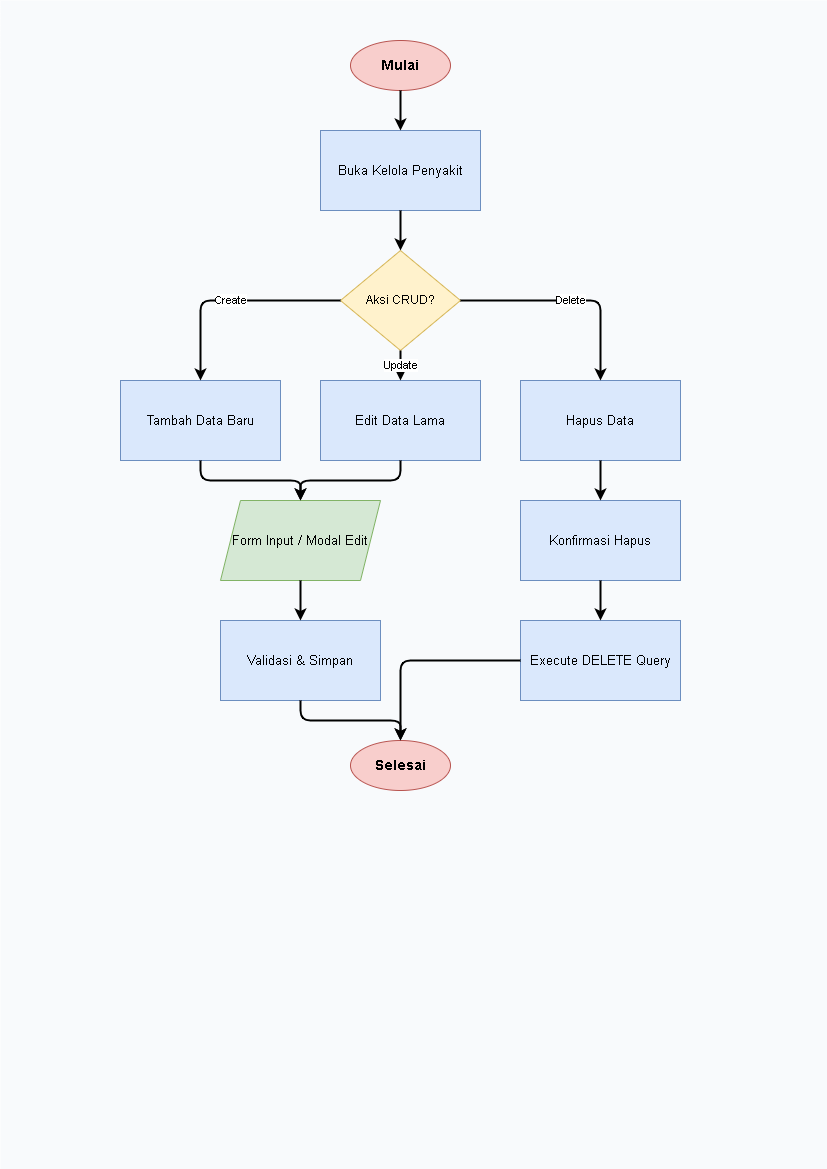

The diagram above was exported from draw.io. Its source (the exported page's mxGraphModel, read from the mxfile embedded in the PNG):
<mxGraphModel dx="620" dy="563" grid="1" gridSize="10" guides="1" tooltips="1" connect="1" arrows="1" fold="1" page="1" pageScale="1" pageWidth="827" pageHeight="1169" math="0" shadow="0">
  <root>
    <mxCell id="0" />
    <mxCell id="1" parent="0" />
    <mxCell id="bg" value="" style="rounded=0;whiteSpace=wrap;html=1;fillColor=#f8fafc;strokeColor=none;" parent="1" vertex="1">
      <mxGeometry width="827" height="1169" as="geometry" />
    </mxCell>
    <mxCell id="12" value="Mulai" style="ellipse;whiteSpace=wrap;html=1;fillColor=#f8cecc;strokeColor=#b85450;fontStyle=1;fontSize=14;" parent="1" vertex="1">
      <mxGeometry x="350" y="40" width="100" height="50" as="geometry" />
    </mxCell>
    <mxCell id="13" value="Buka Kelola Penyakit" style="rounded=0;whiteSpace=wrap;html=1;fillColor=#dae8fc;strokeColor=#6c8ebf;fontSize=13;" parent="1" vertex="1">
      <mxGeometry x="320" y="130" width="160" height="80" as="geometry" />
    </mxCell>
    <mxCell id="14" value="Aksi CRUD?" style="rhombus;whiteSpace=wrap;html=1;fillColor=#fff2cc;strokeColor=#d6b656;fontSize=12;" parent="1" vertex="1">
      <mxGeometry x="340" y="250" width="120" height="100" as="geometry" />
    </mxCell>
    <mxCell id="15" value="Tambah Data Baru" style="rounded=0;whiteSpace=wrap;html=1;fillColor=#dae8fc;strokeColor=#6c8ebf;fontSize=13;" parent="1" vertex="1">
      <mxGeometry x="120" y="380" width="160" height="80" as="geometry" />
    </mxCell>
    <mxCell id="16" value="Edit Data Lama" style="rounded=0;whiteSpace=wrap;html=1;fillColor=#dae8fc;strokeColor=#6c8ebf;fontSize=13;" parent="1" vertex="1">
      <mxGeometry x="320" y="380" width="160" height="80" as="geometry" />
    </mxCell>
    <mxCell id="17" value="Hapus Data" style="rounded=0;whiteSpace=wrap;html=1;fillColor=#dae8fc;strokeColor=#6c8ebf;fontSize=13;" parent="1" vertex="1">
      <mxGeometry x="520" y="380" width="160" height="80" as="geometry" />
    </mxCell>
    <mxCell id="18" value="Form Input / Modal Edit" style="shape=parallelogram;perimeter=parallelogramPerimeter;whiteSpace=wrap;html=1;fixedSize=1;fillColor=#d5e8d4;strokeColor=#82b366;fontSize=13;" parent="1" vertex="1">
      <mxGeometry x="220" y="500" width="160" height="80" as="geometry" />
    </mxCell>
    <mxCell id="19" value="Validasi &amp; Simpan" style="rounded=0;whiteSpace=wrap;html=1;fillColor=#dae8fc;strokeColor=#6c8ebf;fontSize=13;" parent="1" vertex="1">
      <mxGeometry x="220" y="620" width="160" height="80" as="geometry" />
    </mxCell>
    <mxCell id="20" value="Konfirmasi Hapus" style="rounded=0;whiteSpace=wrap;html=1;fillColor=#dae8fc;strokeColor=#6c8ebf;fontSize=13;" parent="1" vertex="1">
      <mxGeometry x="520" y="500" width="160" height="80" as="geometry" />
    </mxCell>
    <mxCell id="21" value="Execute DELETE Query" style="rounded=0;whiteSpace=wrap;html=1;fillColor=#dae8fc;strokeColor=#6c8ebf;fontSize=13;" parent="1" vertex="1">
      <mxGeometry x="520" y="620" width="160" height="80" as="geometry" />
    </mxCell>
    <mxCell id="22" value="Selesai" style="ellipse;whiteSpace=wrap;html=1;fillColor=#f8cecc;strokeColor=#b85450;fontStyle=1;fontSize=14;" parent="1" vertex="1">
      <mxGeometry x="350" y="740" width="100" height="50" as="geometry" />
    </mxCell>
    <mxCell id="513" value="" style="edgeStyle=orthogonalEdgeStyle;rounded=1;orthogonalLoop=1;jettySize=auto;html=1;strokeWidth=2;fontSize=11;" parent="1" source="12" target="13" edge="1">
      <mxGeometry relative="1" as="geometry" />
    </mxCell>
    <mxCell id="514" value="" style="edgeStyle=orthogonalEdgeStyle;rounded=1;orthogonalLoop=1;jettySize=auto;html=1;strokeWidth=2;fontSize=11;" parent="1" source="13" target="14" edge="1">
      <mxGeometry relative="1" as="geometry" />
    </mxCell>
    <mxCell id="515" value="Create" style="edgeStyle=orthogonalEdgeStyle;rounded=1;orthogonalLoop=1;jettySize=auto;html=1;strokeWidth=2;fontSize=11;" parent="1" source="14" target="15" edge="1">
      <mxGeometry relative="1" as="geometry" />
    </mxCell>
    <mxCell id="516" value="Update" style="edgeStyle=orthogonalEdgeStyle;rounded=1;orthogonalLoop=1;jettySize=auto;html=1;strokeWidth=2;fontSize=11;" parent="1" source="14" target="16" edge="1">
      <mxGeometry relative="1" as="geometry" />
    </mxCell>
    <mxCell id="517" value="Delete" style="edgeStyle=orthogonalEdgeStyle;rounded=1;orthogonalLoop=1;jettySize=auto;html=1;strokeWidth=2;fontSize=11;" parent="1" source="14" target="17" edge="1">
      <mxGeometry relative="1" as="geometry" />
    </mxCell>
    <mxCell id="518" value="" style="edgeStyle=orthogonalEdgeStyle;rounded=1;orthogonalLoop=1;jettySize=auto;html=1;strokeWidth=2;fontSize=11;" parent="1" source="15" target="18" edge="1">
      <mxGeometry relative="1" as="geometry" />
    </mxCell>
    <mxCell id="519" value="" style="edgeStyle=orthogonalEdgeStyle;rounded=1;orthogonalLoop=1;jettySize=auto;html=1;strokeWidth=2;fontSize=11;" parent="1" source="16" target="18" edge="1">
      <mxGeometry relative="1" as="geometry" />
    </mxCell>
    <mxCell id="520" value="" style="edgeStyle=orthogonalEdgeStyle;rounded=1;orthogonalLoop=1;jettySize=auto;html=1;strokeWidth=2;fontSize=11;" parent="1" source="18" target="19" edge="1">
      <mxGeometry relative="1" as="geometry" />
    </mxCell>
    <mxCell id="521" value="" style="edgeStyle=orthogonalEdgeStyle;rounded=1;orthogonalLoop=1;jettySize=auto;html=1;strokeWidth=2;fontSize=11;" parent="1" source="19" target="22" edge="1">
      <mxGeometry relative="1" as="geometry" />
    </mxCell>
    <mxCell id="522" value="" style="edgeStyle=orthogonalEdgeStyle;rounded=1;orthogonalLoop=1;jettySize=auto;html=1;strokeWidth=2;fontSize=11;" parent="1" source="17" target="20" edge="1">
      <mxGeometry relative="1" as="geometry" />
    </mxCell>
    <mxCell id="523" value="" style="edgeStyle=orthogonalEdgeStyle;rounded=1;orthogonalLoop=1;jettySize=auto;html=1;strokeWidth=2;fontSize=11;" parent="1" source="20" target="21" edge="1">
      <mxGeometry relative="1" as="geometry" />
    </mxCell>
    <mxCell id="524" value="" style="edgeStyle=orthogonalEdgeStyle;rounded=1;orthogonalLoop=1;jettySize=auto;html=1;strokeWidth=2;fontSize=11;" parent="1" source="21" target="22" edge="1">
      <mxGeometry relative="1" as="geometry" />
    </mxCell>
  </root>
</mxGraphModel>